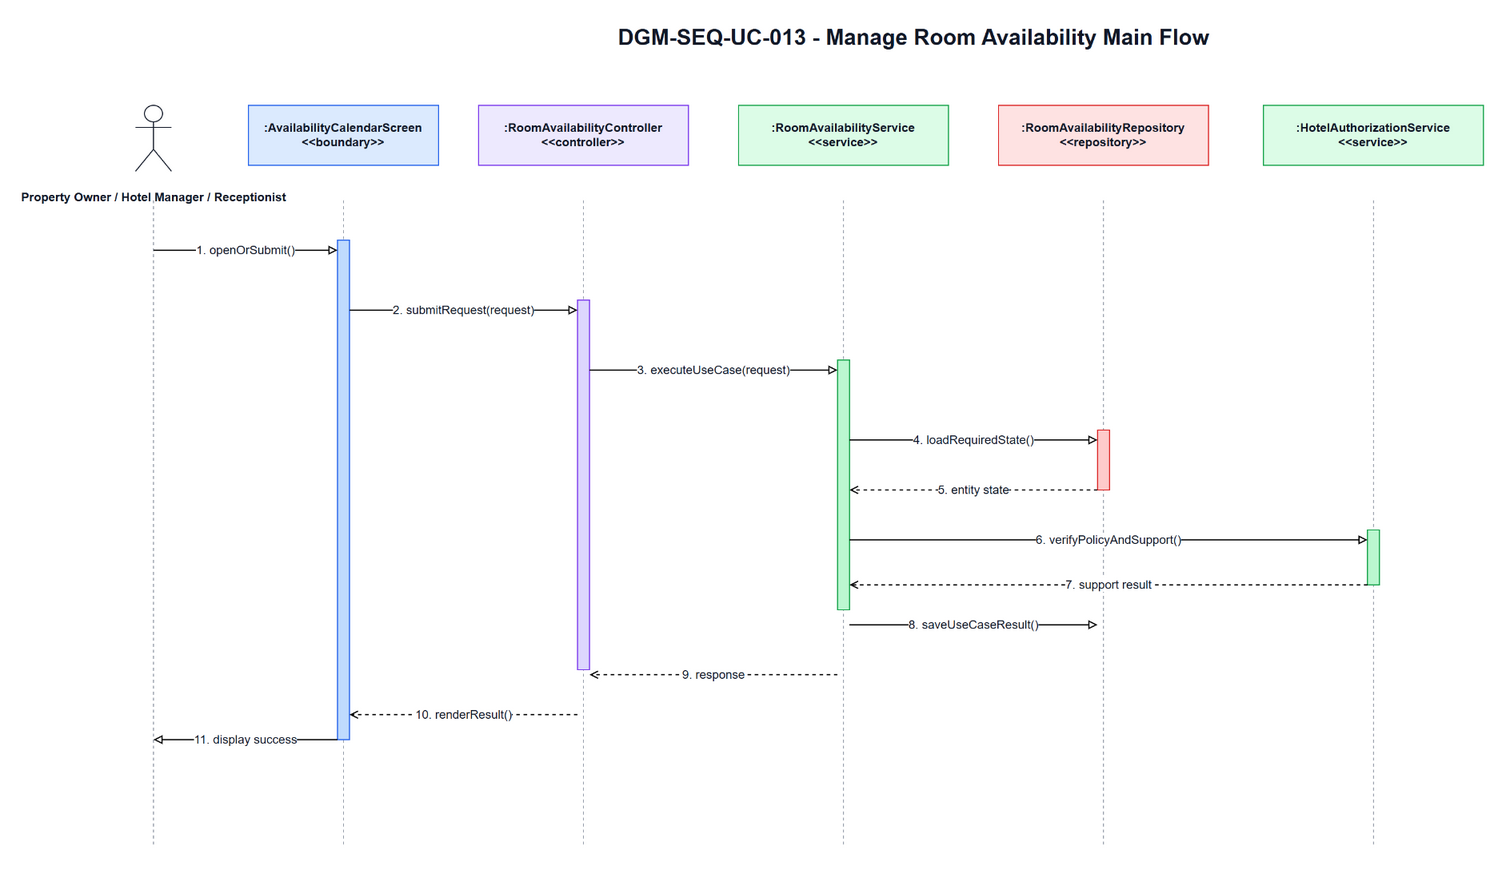

The diagram above was exported from draw.io. Its source (the exported page's mxGraphModel, read from the mxfile embedded in the PNG):
<mxGraphModel dx="1700" dy="920" grid="1" gridSize="10" guides="1" tooltips="1" connect="1" arrows="1" fold="1" page="1" pageScale="1" pageWidth="1700" pageHeight="920" math="0" shadow="0">
  <root>
    <mxCell id="0" />
    <mxCell id="1" parent="0" />
    <mxCell id="title" parent="1" value="DGM-SEQ-UC-013 - Manage Room Availability Main Flow" style="text;html=1;strokeColor=none;fillColor=none;align=center;verticalAlign=middle;fontStyle=1;fontSize=22;fontColor=#111827" vertex="1">
      <mxGeometry x="350" y="25" width="1000" height="34" as="geometry" />
    </mxCell>
    <mxCell id="actor-icon" parent="1" value="" style="shape=umlActor;verticalLabelPosition=bottom;verticalAlign=top;html=1;outlineConnect=0;strokeColor=#111827" vertex="1">
      <mxGeometry x="72" y="110" width="36" height="66" as="geometry" />
    </mxCell>
    <mxCell id="actor-label" parent="1" value="Property Owner / Hotel Manager / Receptionist" style="text;html=1;strokeColor=none;fillColor=none;align=center;verticalAlign=middle;fontStyle=1;fontSize=12;fontColor=#111827" vertex="1">
      <mxGeometry x="20" y="184" width="140" height="36" as="geometry" />
    </mxCell>
    <mxCell id="h0" parent="1" value=":AvailabilityCalendarScreen&lt;br&gt;&amp;lt;&amp;lt;boundary&amp;gt;&amp;gt;" style="rounded=0;whiteSpace=wrap;html=1;fillColor=#DBEAFE;strokeColor=#2563EB;fontSize=12;fontStyle=1;fontColor=#111827" vertex="1">
      <mxGeometry x="185" y="110" width="190" height="60" as="geometry" />
    </mxCell>
    <mxCell id="h1" parent="1" value=":RoomAvailabilityController&lt;br&gt;&amp;lt;&amp;lt;controller&amp;gt;&amp;gt;" style="rounded=0;whiteSpace=wrap;html=1;fillColor=#EDE9FE;strokeColor=#7C3AED;fontSize=12;fontStyle=1;fontColor=#111827" vertex="1">
      <mxGeometry x="415" y="110" width="210" height="60" as="geometry" />
    </mxCell>
    <mxCell id="h2" parent="1" value=":RoomAvailabilityService&lt;br&gt;&amp;lt;&amp;lt;service&amp;gt;&amp;gt;" style="rounded=0;whiteSpace=wrap;html=1;fillColor=#DCFCE7;strokeColor=#16A34A;fontSize=12;fontStyle=1;fontColor=#111827" vertex="1">
      <mxGeometry x="675" y="110" width="210" height="60" as="geometry" />
    </mxCell>
    <mxCell id="h3" parent="1" value=":RoomAvailabilityRepository&lt;br&gt;&amp;lt;&amp;lt;repository&amp;gt;&amp;gt;" style="rounded=0;whiteSpace=wrap;html=1;fillColor=#FEE2E2;strokeColor=#DC2626;fontSize=12;fontStyle=1;fontColor=#111827" vertex="1">
      <mxGeometry x="935" y="110" width="210" height="60" as="geometry" />
    </mxCell>
    <mxCell id="h4" parent="1" value=":HotelAuthorizationService&lt;br&gt;&amp;lt;&amp;lt;service&amp;gt;&amp;gt;" style="rounded=0;whiteSpace=wrap;html=1;fillColor=#DCFCE7;strokeColor=#16A34A;fontSize=12;fontStyle=1;fontColor=#111827" vertex="1">
      <mxGeometry x="1200" y="110" width="220" height="60" as="geometry" />
    </mxCell>
    <mxCell id="l-actor" parent="1" style="endArrow=none;html=1;dashed=1;strokeColor=#9CA3AF" edge="1">
      <mxGeometry relative="1" as="geometry">
        <mxPoint x="90" y="205" as="sourcePoint" />
        <mxPoint x="90" y="850" as="targetPoint" />
      </mxGeometry>
    </mxCell>
    <mxCell id="l0" parent="1" style="endArrow=none;html=1;dashed=1;strokeColor=#9CA3AF" edge="1">
      <mxGeometry relative="1" as="geometry">
        <mxPoint x="280" y="205" as="sourcePoint" />
        <mxPoint x="280" y="850" as="targetPoint" />
      </mxGeometry>
    </mxCell>
    <mxCell id="l1" parent="1" style="endArrow=none;html=1;dashed=1;strokeColor=#9CA3AF" edge="1">
      <mxGeometry relative="1" as="geometry">
        <mxPoint x="520" y="205" as="sourcePoint" />
        <mxPoint x="520" y="850" as="targetPoint" />
      </mxGeometry>
    </mxCell>
    <mxCell id="l2" parent="1" style="endArrow=none;html=1;dashed=1;strokeColor=#9CA3AF" edge="1">
      <mxGeometry relative="1" as="geometry">
        <mxPoint x="780" y="205" as="sourcePoint" />
        <mxPoint x="780" y="850" as="targetPoint" />
      </mxGeometry>
    </mxCell>
    <mxCell id="l3" parent="1" style="endArrow=none;html=1;dashed=1;strokeColor=#9CA3AF" edge="1">
      <mxGeometry relative="1" as="geometry">
        <mxPoint x="1040" y="205" as="sourcePoint" />
        <mxPoint x="1040" y="850" as="targetPoint" />
      </mxGeometry>
    </mxCell>
    <mxCell id="l4" parent="1" style="endArrow=none;html=1;dashed=1;strokeColor=#9CA3AF" edge="1">
      <mxGeometry relative="1" as="geometry">
        <mxPoint x="1310" y="205" as="sourcePoint" />
        <mxPoint x="1310" y="850" as="targetPoint" />
      </mxGeometry>
    </mxCell>
    <mxCell id="a-boundary" parent="1" value="" style="rounded=0;whiteSpace=wrap;html=1;fillColor=#BFDBFE;strokeColor=#2563EB" vertex="1">
      <mxGeometry x="274" y="245" width="12" height="500" as="geometry" />
    </mxCell>
    <mxCell id="a-controller" parent="1" value="" style="rounded=0;whiteSpace=wrap;html=1;fillColor=#DDD6FE;strokeColor=#7C3AED" vertex="1">
      <mxGeometry x="514" y="305" width="12" height="370" as="geometry" />
    </mxCell>
    <mxCell id="a-service" parent="1" value="" style="rounded=0;whiteSpace=wrap;html=1;fillColor=#BBF7D0;strokeColor=#16A34A" vertex="1">
      <mxGeometry x="774" y="365" width="12" height="250" as="geometry" />
    </mxCell>
    <mxCell id="a-repo" parent="1" value="" style="rounded=0;whiteSpace=wrap;html=1;fillColor=#FECACA;strokeColor=#DC2626" vertex="1">
      <mxGeometry x="1034" y="435" width="12" height="60" as="geometry" />
    </mxCell>
    <mxCell id="a-support" parent="1" value="" style="rounded=0;whiteSpace=wrap;html=1;fillColor=#BBF7D0;strokeColor=#16A34A" vertex="1">
      <mxGeometry x="1304" y="535" width="12" height="55" as="geometry" />
    </mxCell>
    <mxCell id="m1" parent="1" value="1. openOrSubmit()" style="endArrow=block;endFill=0;html=1;rounded=0;strokeWidth=1.2;fontSize=12;fontColor=#111827;labelBackgroundColor=#FFFFFF" edge="1">
      <mxGeometry relative="1" as="geometry">
        <mxPoint x="90" y="255" as="sourcePoint" />
        <mxPoint x="274" y="255" as="targetPoint" />
      </mxGeometry>
    </mxCell>
    <mxCell id="m2" parent="1" value="2. submitRequest(request)" style="endArrow=block;endFill=0;html=1;rounded=0;strokeWidth=1.2;fontSize=12;fontColor=#111827;labelBackgroundColor=#FFFFFF" edge="1">
      <mxGeometry relative="1" as="geometry">
        <mxPoint x="286" y="315" as="sourcePoint" />
        <mxPoint x="514" y="315" as="targetPoint" />
      </mxGeometry>
    </mxCell>
    <mxCell id="m3" parent="1" value="3. executeUseCase(request)" style="endArrow=block;endFill=0;html=1;rounded=0;strokeWidth=1.2;fontSize=12;fontColor=#111827;labelBackgroundColor=#FFFFFF" edge="1">
      <mxGeometry relative="1" as="geometry">
        <mxPoint x="526" y="375" as="sourcePoint" />
        <mxPoint x="774" y="375" as="targetPoint" />
      </mxGeometry>
    </mxCell>
    <mxCell id="m4" parent="1" value="4. loadRequiredState()" style="endArrow=block;endFill=0;html=1;rounded=0;strokeWidth=1.2;fontSize=12;fontColor=#111827;labelBackgroundColor=#FFFFFF" edge="1">
      <mxGeometry relative="1" as="geometry">
        <mxPoint x="786" y="445" as="sourcePoint" />
        <mxPoint x="1034" y="445" as="targetPoint" />
      </mxGeometry>
    </mxCell>
    <mxCell id="m5" parent="1" value="5. entity state" style="endArrow=open;endFill=0;dashed=1;html=1;rounded=0;strokeWidth=1.2;fontSize=12;fontColor=#111827;labelBackgroundColor=#FFFFFF" edge="1">
      <mxGeometry relative="1" as="geometry">
        <mxPoint x="1034" y="495" as="sourcePoint" />
        <mxPoint x="786" y="495" as="targetPoint" />
      </mxGeometry>
    </mxCell>
    <mxCell id="m6" parent="1" value="6. verifyPolicyAndSupport()" style="endArrow=block;endFill=0;html=1;rounded=0;strokeWidth=1.2;fontSize=12;fontColor=#111827;labelBackgroundColor=#FFFFFF" edge="1">
      <mxGeometry relative="1" as="geometry">
        <mxPoint x="786" y="545" as="sourcePoint" />
        <mxPoint x="1304" y="545" as="targetPoint" />
      </mxGeometry>
    </mxCell>
    <mxCell id="m7" parent="1" value="7. support result" style="endArrow=open;endFill=0;dashed=1;html=1;rounded=0;strokeWidth=1.2;fontSize=12;fontColor=#111827;labelBackgroundColor=#FFFFFF" edge="1">
      <mxGeometry relative="1" as="geometry">
        <mxPoint x="1304" y="590" as="sourcePoint" />
        <mxPoint x="786" y="590" as="targetPoint" />
      </mxGeometry>
    </mxCell>
    <mxCell id="m8" parent="1" value="8. saveUseCaseResult()" style="endArrow=block;endFill=0;html=1;rounded=0;strokeWidth=1.2;fontSize=12;fontColor=#111827;labelBackgroundColor=#FFFFFF" edge="1">
      <mxGeometry relative="1" as="geometry">
        <mxPoint x="786" y="630" as="sourcePoint" />
        <mxPoint x="1034" y="630" as="targetPoint" />
      </mxGeometry>
    </mxCell>
    <mxCell id="m9" parent="1" value="9. response" style="endArrow=open;endFill=0;dashed=1;html=1;rounded=0;strokeWidth=1.2;fontSize=12;fontColor=#111827;labelBackgroundColor=#FFFFFF" edge="1">
      <mxGeometry relative="1" as="geometry">
        <mxPoint x="774" y="680" as="sourcePoint" />
        <mxPoint x="526" y="680" as="targetPoint" />
      </mxGeometry>
    </mxCell>
    <mxCell id="m10" parent="1" value="10. renderResult()" style="endArrow=open;endFill=0;dashed=1;html=1;rounded=0;strokeWidth=1.2;fontSize=12;fontColor=#111827;labelBackgroundColor=#FFFFFF" edge="1">
      <mxGeometry relative="1" as="geometry">
        <mxPoint x="514" y="720" as="sourcePoint" />
        <mxPoint x="286" y="720" as="targetPoint" />
      </mxGeometry>
    </mxCell>
    <mxCell id="m11" parent="1" value="11. display success" style="endArrow=block;endFill=0;html=1;rounded=0;strokeWidth=1.2;fontSize=12;fontColor=#111827;labelBackgroundColor=#FFFFFF" edge="1">
      <mxGeometry relative="1" as="geometry">
        <mxPoint x="274" y="745" as="sourcePoint" />
        <mxPoint x="90" y="745" as="targetPoint" />
      </mxGeometry>
    </mxCell>
  </root>
</mxGraphModel>